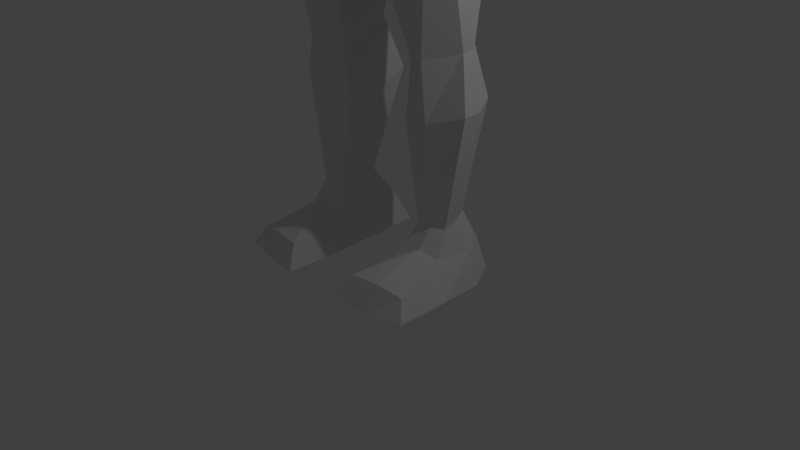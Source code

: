 # Source: Modelo_geral_forte.blend  (saved by Blender 2.72.0; exported with 4.5.12 LTS)
import bpy
from mathutils import Matrix  # noqa: F401  (used for matrix-valued properties, if any)

bpy.ops.wm.read_factory_settings(use_empty=True)
scene = bpy.context.scene
scene.name = 'Scene'

# ---- collections
col_collection_1 = bpy.data.collections.new('Collection 1'); scene.collection.children.link(col_collection_1)

# ---- materials (node trees are filled in below, after node groups)
mat_material = bpy.data.materials.new('Material')
mat_material.alpha_threshold = 0.0
mat_material.use_transparent_shadow = False
mat_material.roughness = 0.5
mat_material.line_color = (0.0, 0.0, 0.0, 1.0)

# ---- material node trees

# ---- world
world_world = bpy.data.worlds.new('World'); scene.world = world_world
world_world.color = (0.05088, 0.05088, 0.05088)
world_world.use_sun_shadow = False
world_world.sun_shadow_jitter_overblur = 0.0
world_world.cycles.sampling_method = 'MANUAL'
world_world.cycles.sample_map_resolution = 256

# ---- cameras
cam_camera = bpy.data.cameras.new('Camera')
cam_camera.clip_end = 100.0
cam_camera.lens = 35.0
cam_camera.sensor_width = 32.0
cam_camera.sensor_height = 18.0
cam_camera.ortho_scale = 7.314
cam_camera.dof.focus_distance = 0.0
cam_camera.dof.aperture_fstop = 128.0

# ---- lights
light_lamp = bpy.data.lights.new('Lamp', 'POINT')
light_lamp.transmission_factor = 0.0
light_lamp.cutoff_distance = 30.0
light_lamp.energy = 100.0
light_lamp.shadow_buffer_clip_start = 1.001
light_lamp.shadow_soft_size = 0.1
light_lamp.shadow_maximum_resolution = 0.006
light_lamp.use_absolute_resolution = True
light_lamp.cycles.use_multiple_importance_sampling = False

# ---- meshes
me_cube = bpy.data.meshes.new('Cube')
me_cube.from_pydata([(0.6864, 0.3669, 12.13), (0.5986, -1.063, 11.8), (0.3636, -1.253, 12.23), (0.0, -1.422, 12.6), (0.5524, 0.5339, 13.52), (0.7281, -0.8942, 13.53), (0.7288, -1.011, 12.65), (0.6233, -1.054, 11.94), (0.0, 0.6726, 11.83), (0.0, -1.369, 11.59), (0.0, 0.8474, 13.68), (0.0, -1.2, 13.63), (0.7459, -5.96e-08, 12.0), (0.0, -1.311, 11.91), (0.659, -5.364e-07, 13.83), (0.0, -1.386, 12.14), (2.335, 1.107, 11.47), (0.0, 0.004103, 13.99), (0.8236, 0.6726, 12.83), (0.9075, -1.0, 12.83), (0.7352, -1.04, 12.17), (0.0, -1.606, 12.24), (0.0, -1.479, 12.72), (0.0, 0.9879, 12.83), (0.9816, -4.16e-07, 12.83), (0.8061, -1.024, 12.43), (0.08016, -1.371, 12.72), (0.2221, -1.299, 12.4), (0.1548, -1.246, 12.6), (0.3116, -1.182, 11.93), (0.3432, 0.5198, 11.98), (0.2993, -1.216, 11.69), (0.3432, 0.7587, 13.6), (0.3432, -1.047, 13.6), (0.0, 1.367, 11.22), (0.3295, -3.825e-07, 13.95), (0.496, 0.786, 12.83), (0.602, -0.5314, 11.81), (0.0, -0.6843, 11.55), (0.3214, -0.6079, 11.68), (1.334, 0.3669, 11.59), (0.0, 0.9217, 11.55), (1.504, -5.96e-08, 11.5), (2.271, 1.005, 10.04), (0.3801, 0.7689, 11.44), (0.0, 1.986, 9.721), (1.1, -0.5314, 11.27), (0.0, -0.6843, 11.01), (0.3194, -0.6079, 11.14), (2.537, 0.0776, 11.87), (0.447, 1.312, 11.18), (2.168, -0.9008, 11.23), (0.0, -1.013, 10.61), (0.3081, -0.8909, 10.82), (2.527, 0.4169, 9.721), (1.371, 1.005, 7.657), (0.9993, 1.677, 9.966), (0.0, 1.385, 7.375), (1.89, -1.03, 9.696), (0.0, -1.316, 9.386), (0.902, -1.243, 9.486), (1.79, 1.005, 9.137), (0.0, 1.807, 8.839), (1.965, 0.4169, 8.647), (1.168, 1.005, 5.811), (0.9993, 1.57, 8.892), (0.0, 1.359, 5.731), (1.626, -0.5858, 8.623), (0.0, -0.8722, 8.202), (0.902, -0.7497, 8.412), (1.414, 0.4169, 7.637), (0.2304, 1.307, 5.752), (0.6413, 1.25, 7.35), (0.2301, -0.6514, 5.335), (1.398, -0.3005, 7.612), (0.0, -0.7758, 7.228), (0.9829, -0.7994, 7.276), (1.503, 0.4169, 5.731), (0.0, 0.4169, 5.226), (0.6413, 1.214, 5.79), (1.187, 0.761, 2.196), (1.43, -0.4351, 5.706), (0.0, -0.68, 5.285), (0.9829, -0.5576, 5.496), (0.2475, 0.4169, 5.286), (1.127, 0.5582, 2.879), (0.5772, 0.7691, 2.851), (0.5771, 0.1276, 2.65), (1.278, 0.3969, 2.841), (0.7753, 0.7241, 2.869), (1.026, 0.5459, 0.806), (1.274, 0.2319, 2.829), (0.94, -0.07284, 2.727), (0.5855, 0.3969, 2.626), (0.4912, 1.028, 2.16), (0.491, 0.1262, 1.905), (1.379, 0.4018, 2.147), (0.742, 0.9712, 2.183), (1.374, 0.1782, 2.131), (0.9507, -0.01733, 2.003), (0.5016, 0.4018, 1.875), (0.721, 0.6629, 0.7902), (0.7209, 0.1029, 0.6786), (1.11, 0.3886, 0.7845), (0.8308, 0.6379, 0.8003), (1.108, 0.1607, 0.6913), (0.9222, 0.128, 0.7216), (0.7255, 0.3886, 0.6655), (1.216, 0.7991, -0.01348), (0.4505, 1.093, -0.006406), (0.4503, -0.313, -0.05825), (1.427, 0.4042, -0.02739), (0.7263, 1.03, -0.007695), (0.9922, 0.4042, -0.06124), (1.421, -0.1678, -0.04414), (0.9557, -0.25, -0.05868), (0.462, 0.4042, -0.045), (1.531, 0.4169, 6.755), (1.408, -0.3349, 6.73), (0.9829, -0.7377, 6.519), (0.6413, 1.471, 6.952), (1.371, 1.201, 6.93), (0.0, 1.61, 6.938), (0.9417, -0.09224, 0.4635), (0.5632, -0.1394, 0.257), (0.5634, 0.9134, 0.3959), (0.572, 0.3977, 0.2915), (1.157, -0.03066, 0.3727), (1.294, 0.3977, 0.3853), (0.7699, 0.8665, 0.4149), (1.137, 0.6934, 0.4255), (0.4503, -1.009, -0.04493), (1.421, -0.8642, -0.04414), (0.9557, -0.9464, -0.05868), (0.9417, -0.7887, 0.267), (0.5632, -0.8358, 0.257), (1.29, -0.7271, 0.1996), (3.321, 0.9186, 11.18), (3.407, 0.7824, 9.703), (4.059, 0.0777, 11.29), (3.315, -0.738, 11.11), (4.178, 0.1199, 9.617), (3.346, -0.719, 9.745), (4.339, 1.025, 11.13), (4.418, 0.8989, 9.756), (5.174, 0.07829, 11.41), (4.596, -0.8548, 11.21), (5.166, 0.1266, 9.604), (4.631, -0.833, 9.645), (5.413, 0.7747, 11.05), (5.484, 0.6617, 9.829), (6.026, 0.077, 11.14), (5.408, -0.5998, 11.0), (6.124, 0.112, 9.757), (5.434, -0.584, 9.864), (6.366, 0.9486, 11.35), (6.471, 0.7807, 9.743), (6.478, 0.07865, 11.49), (6.363, -0.7199, 11.08), (6.625, 0.1307, 9.676), (6.392, -0.7016, 9.769), (8.367, 0.5907, 10.87), (8.372, 0.578, 10.02), (8.347, 0.07614, 10.97), (8.364, -0.4308, 10.86), (8.365, 0.1024, 9.929), (8.383, -0.419, 10.01), (0.0, 1.676, 10.47), (2.52, -1.001, 10.36), (0.0, -1.355, 9.998), (0.6051, -1.388, 10.15), (0.7231, 1.495, 10.57), (2.103, 1.031, 10.62), (3.331, -0.7285, 10.43), (3.364, 1.145, 10.44), (4.614, -1.102, 10.43), (4.021, 1.194, 10.44), (5.421, -0.5919, 10.43), (5.449, 1.241, 10.44), (6.377, -0.9148, 10.43), (6.418, 1.256, 10.44), (10.54, 1.013, 11.05), (8.373, -0.4249, 10.43), (8.37, 0.5724, 10.44), (9.597, 0.9648, 11.02), (9.374, 0.7323, 10.14), (9.618, 0.07081, 11.22), (10.0, -0.9337, 11.0), (9.467, 0.1228, 10.1), (9.737, -0.9102, 10.11), (9.917, 0.09679, 10.46), (9.944, -0.9219, 10.43), (9.937, 1.025, 10.44), (10.5, 0.06918, 11.25), (10.54, -0.7752, 11.03), (10.53, 0.09517, 10.49), (10.56, -0.7635, 10.45), (10.55, 1.052, 10.47), (11.07, 0.7141, 10.9), (11.48, 0.07113, 11.03), (11.25, -0.5623, 10.89), (11.5, 0.08752, 10.5), (11.26, -0.5549, 10.48), (11.07, 0.6911, 10.49), (9.113, -0.8615, 10.68), (8.929, -0.7482, 10.08), (10.32, -1.489, 10.11), (10.35, -1.615, 10.42), (9.381, -1.178, 10.43), (9.197, -1.004, 10.08)], [], [(30, 0, 40, 44), (6, 19, 26, 28), (24, 14, 5, 19), (2, 27, 21, 15), (20, 25, 27, 2), (37, 1, 31, 39), (39, 31, 9, 38), (35, 17, 11, 33), (19, 5, 33, 11, 22, 26), (36, 30, 8, 23), (14, 35, 33, 5), (25, 6, 28, 27), (18, 4, 14, 24), (27, 28, 3, 21), (12, 37, 46, 42), (32, 10, 17, 35), (12, 24, 19, 6, 25, 20, 7, 1, 37), (4, 32, 35, 14), (28, 26, 22, 3), (7, 20, 2, 15, 13, 29), (31, 29, 13, 9), (32, 36, 23, 10), (0, 18, 24, 12), (18, 0, 30, 36), (1, 7, 29, 31), (4, 18, 36, 32), (37, 39, 48, 46), (39, 38, 47, 48), (44, 40, 16, 50), (42, 46, 51, 49), (46, 48, 53, 51), (48, 47, 52, 53), (0, 12, 42, 40), (8, 30, 44, 41), (171, 172, 43, 56), (58, 54, 141, 142), (168, 170, 60, 58), (170, 169, 59, 60), (40, 42, 49, 16), (41, 44, 50, 34), (56, 43, 61, 65), (54, 58, 67, 63), (58, 60, 69, 67), (60, 59, 68, 69), (172, 16, 137, 174), (167, 171, 56, 45), (65, 61, 55, 72), (63, 67, 74, 70), (67, 69, 76, 74), (69, 68, 75, 76), (43, 54, 63, 61), (45, 56, 65, 62), (120, 121, 64, 79), (117, 118, 81, 77), (118, 119, 83, 81), (76, 75, 82, 73, 83, 119), (61, 63, 70, 55), (62, 65, 72, 57), (81, 83, 92, 91), (71, 84, 78, 66), (83, 73, 87, 92), (84, 73, 82, 78), (121, 117, 77, 64), (122, 120, 79, 71, 66), (73, 84, 93, 87), (84, 71, 86, 93), (91, 92, 99, 98), (92, 87, 95, 99), (87, 93, 100, 95), (93, 86, 94, 100), (77, 81, 91, 88), (79, 64, 85, 89), (64, 77, 88, 85), (71, 79, 89, 86), (98, 99, 106, 105), (99, 95, 102, 106), (95, 100, 107, 102), (100, 94, 101, 107), (88, 91, 98, 96), (89, 85, 80, 97), (85, 88, 96, 80), (86, 89, 97, 94), (127, 123, 134, 136), (123, 124, 135, 134), (124, 126, 116, 110), (126, 125, 109, 116), (96, 98, 105, 103), (97, 80, 90, 104), (80, 96, 103, 90), (94, 97, 104, 101), (108, 111, 113, 112), (111, 114, 115, 113), (113, 115, 110, 116), (112, 113, 116, 109), (128, 127, 114, 111), (129, 130, 108, 112), (130, 128, 111, 108), (125, 129, 112, 109), (72, 55, 121, 120), (70, 74, 118, 117), (74, 76, 119, 118), (55, 70, 117, 121), (57, 72, 120, 122), (105, 106, 123, 127), (106, 102, 124, 123), (102, 107, 126, 124), (107, 101, 125, 126), (103, 105, 127, 128), (104, 90, 130, 129), (90, 103, 128, 130), (101, 104, 129, 125), (136, 134, 133, 132), (134, 135, 131, 133), (114, 127, 136, 132), (124, 110, 131, 135), (110, 115, 133, 131), (115, 114, 132, 133), (142, 141, 147, 148), (174, 137, 143, 176), (54, 43, 138, 141), (49, 51, 140, 139), (168, 58, 142, 173), (16, 49, 139, 137), (148, 147, 153, 154), (176, 143, 149, 178), (141, 138, 144, 147), (139, 140, 146, 145), (173, 142, 148, 175), (137, 139, 145, 143), (154, 153, 159, 160), (178, 149, 155, 180), (147, 144, 150, 153), (145, 146, 152, 151), (175, 148, 154, 177), (143, 145, 151, 149), (160, 159, 165, 166), (180, 155, 161, 183), (153, 150, 156, 159), (151, 152, 158, 157), (177, 154, 160, 179), (149, 151, 157, 155), (166, 165, 188, 189, 205), (162, 183, 192, 185), (159, 156, 162, 165), (157, 158, 164, 163), (179, 160, 166, 182), (155, 157, 163, 161), (50, 16, 172, 171), (51, 53, 170, 168), (53, 52, 169, 170), (43, 172, 174, 138), (34, 50, 171, 167), (138, 174, 176, 144), (51, 168, 173, 140), (144, 176, 178, 150), (140, 173, 175, 146), (150, 178, 180, 156), (146, 175, 177, 152), (156, 180, 183, 162), (152, 177, 179, 158), (204, 205, 209, 208), (183, 161, 184, 192), (158, 179, 182, 164), (190, 191, 189, 188), (192, 190, 188, 185), (191, 190, 195, 196), (190, 192, 197, 195), (165, 162, 185, 188), (163, 164, 187, 186), (164, 182, 204, 191, 187), (161, 163, 186, 184), (196, 195, 201, 202), (195, 197, 203, 201), (192, 184, 181, 197), (186, 187, 194, 193), (187, 191, 196, 194), (184, 186, 193, 181), (199, 200, 202, 201), (198, 199, 201, 203), (197, 181, 198, 203), (193, 194, 200, 199), (194, 196, 202, 200), (181, 193, 199, 198), (182, 166, 205, 204), (208, 209, 206, 207), (191, 204, 208, 207), (189, 191, 207, 206), (205, 189, 206, 209)])
me_cube.materials.append(mat_material)
me_cube.use_remesh_preserve_volume = False
me_cube.use_remesh_preserve_attributes = False
me_cube.use_mirror_vertex_groups = False
me_cube.update()

# ---- objects
ob_cube = bpy.data.objects.new('Cube', me_cube)
ob_lamp = bpy.data.objects.new('Lamp', light_lamp)
ob_camera = bpy.data.objects.new('Camera', cam_camera)

# ---- transforms, parenting, visibility, modifiers, constraints
ob_cube.location = (0.0, 0.0, 0.0)
ob_cube.lock_rotations_4d = False
ob_cube.empty_display_type = 'ARROWS'
ob_cube.lineart.crease_threshold = 0.0
_m = ob_cube.modifiers.new('Mirror', 'MIRROR')
_m.use_clip = True
ob_lamp.location = (4.076, 1.005, 5.904)
ob_lamp.rotation_euler = (0.6503, 0.05522, 1.866)
ob_lamp.lock_rotations_4d = False
ob_lamp.empty_display_type = 'ARROWS'
ob_lamp.color = (0.0, 0.0, 0.0, 0.0)
ob_lamp.lineart.crease_threshold = 0.0
ob_camera.location = (7.481, -6.508, 5.344)
ob_camera.rotation_euler = (1.109, 0.01082, 0.8149)
ob_camera.lock_rotations_4d = False
ob_camera.empty_display_type = 'ARROWS'
ob_camera.color = (0.0, 0.0, 0.0, 0.0)
ob_camera.display_type = 'WIRE'
ob_camera.lineart.crease_threshold = 0.0

# ---- collection membership
col_collection_1.objects.link(ob_cube)
col_collection_1.objects.link(ob_lamp)
col_collection_1.objects.link(ob_camera)

# ---- scene / render settings (as saved in the file)
scene.camera = ob_camera
scene.frame_start = 1; scene.frame_end = 250; scene.frame_set(1)
scene.render.engine = 'BLENDER_EEVEE_NEXT'
scene.render.resolution_percentage = 50
scene.render.dither_intensity = 0.0
scene.cycles.use_denoising = False
scene.cycles.samples = 10
scene.cycles.sampling_pattern = 'TABULATED_SOBOL'
scene.cycles.light_sampling_threshold = 0.0
scene.cycles.use_adaptive_sampling = False
scene.cycles.use_light_tree = False
scene.cycles.blur_glossy = 0.0
scene.cycles.pixel_filter_type = 'GAUSSIAN'
scene.cycles.sample_clamp_indirect = 0.0
scene.view_settings.view_transform = 'Standard'
bpy.context.view_layer.update()
